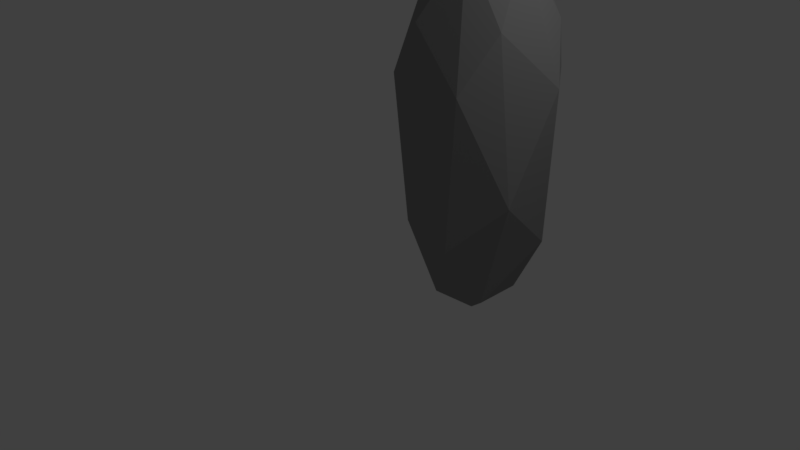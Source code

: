 # Source: Rock_Tall.blend  (saved by Blender 2.79.0; exported with 4.5.12 LTS)
import bpy
from mathutils import Matrix  # noqa: F401  (used for matrix-valued properties, if any)

bpy.ops.wm.read_factory_settings(use_empty=True)
scene = bpy.context.scene
scene.name = 'Scene'

# ---- collections
col_collection_1 = bpy.data.collections.new('Collection 1'); scene.collection.children.link(col_collection_1)

# ---- materials (node trees are filled in below, after node groups)
mat_matrocktall = bpy.data.materials.new('matRockTall')
mat_matrocktall.alpha_threshold = 0.0
mat_matrocktall.use_transparent_shadow = False
mat_matrocktall.diffuse_color = (0.2883, 0.2883, 0.2883, 1.0)
mat_matrocktall.roughness = 0.5

# ---- material node trees

# ---- world
world_world = bpy.data.worlds.new('World'); scene.world = world_world
world_world.color = (0.05088, 0.05088, 0.05088)
world_world.use_sun_shadow = False
world_world.sun_shadow_jitter_overblur = 0.0
world_world.cycles.sampling_method = 'MANUAL'

# ---- cameras
cam_camera = bpy.data.cameras.new('Camera')
cam_camera.clip_end = 100.0
cam_camera.lens = 35.0
cam_camera.sensor_width = 32.0
cam_camera.sensor_height = 18.0
cam_camera.ortho_scale = 7.314
cam_camera.dof.focus_distance = 0.0
cam_camera.dof.aperture_fstop = 128.0

# ---- lights
light_lamp = bpy.data.lights.new('Lamp', 'POINT')
light_lamp.transmission_factor = 0.0
light_lamp.cutoff_distance = 30.0
light_lamp.energy = 100.0
light_lamp.shadow_buffer_clip_start = 1.001
light_lamp.shadow_soft_size = 0.1
light_lamp.shadow_maximum_resolution = 0.006
light_lamp.use_absolute_resolution = True

# ---- meshes
me_icosphere = bpy.data.meshes.new('Icosphere')
me_icosphere.from_pydata([(0.0, 0.0, -0.9444), (0.7236, -0.5257, 0.4392), (-0.2764, -0.8506, 0.4392), (-0.8944, 0.0, 0.4392), (-0.2764, 0.8506, 0.4392), (0.7236, 0.5257, 0.4392), (0.2764, -0.8506, 2.678), (-0.7236, -0.5257, 2.678), (-0.7236, 0.5257, 2.678), (0.2764, 0.8506, 2.678), (0.8944, 0.0, 2.678), (0.0, 0.0, 4.062), (-0.1625, -0.5, -0.5706), (0.4253, -0.309, -0.5706), (0.2629, -0.809, 0.2427), (0.8506, 0.0, 0.2427), (0.4253, 0.309, -0.5706), (-0.5257, 0.0, -0.5706), (-0.6882, -0.5, 0.2427), (-0.1625, 0.5, -0.5706), (-0.6882, 0.5, 0.2427), (0.2629, 0.809, 0.2427), (0.9511, -0.309, 1.559), (0.9511, 0.309, 1.559), (0.0, -1.0, 1.559), (0.5878, -0.809, 1.559), (-0.9511, -0.309, 1.559), (-0.5878, -0.809, 1.559), (-0.5878, 0.809, 1.559), (-0.9511, 0.309, 1.559), (0.5878, 0.809, 1.559), (0.0, 1.0, 1.559), (0.6882, -0.5, 2.875), (-0.2629, -0.809, 2.875), (-0.8506, 0.0, 2.875), (-0.2629, 0.809, 2.875), (0.6882, 0.5, 2.875), (0.1625, -0.5, 3.688), (0.5257, 0.0, 3.688), (-0.4253, -0.309, 3.688), (-0.4253, 0.309, 3.688), (0.1625, 0.5, 3.688)], [], [(0, 13, 12), (1, 13, 15), (0, 12, 17), (0, 17, 19), (0, 19, 16), (1, 15, 22), (2, 14, 24), (3, 18, 26), (4, 20, 28), (5, 21, 30), (1, 22, 25), (2, 24, 27), (3, 26, 29), (4, 28, 31), (5, 30, 23), (6, 32, 37), (7, 33, 39), (8, 34, 40), (9, 35, 41), (10, 36, 38), (38, 41, 11), (38, 36, 41), (36, 9, 41), (41, 40, 11), (41, 35, 40), (35, 8, 40), (40, 39, 11), (40, 34, 39), (34, 7, 39), (39, 37, 11), (39, 33, 37), (33, 6, 37), (37, 38, 11), (37, 32, 38), (32, 10, 38), (23, 36, 10), (23, 30, 36), (30, 9, 36), (31, 35, 9), (31, 28, 35), (28, 8, 35), (29, 34, 8), (29, 26, 34), (26, 7, 34), (27, 33, 7), (27, 24, 33), (24, 6, 33), (25, 32, 6), (25, 22, 32), (22, 10, 32), (30, 31, 9), (30, 21, 31), (21, 4, 31), (28, 29, 8), (28, 20, 29), (20, 3, 29), (26, 27, 7), (26, 18, 27), (18, 2, 27), (24, 25, 6), (24, 14, 25), (14, 1, 25), (22, 23, 10), (22, 15, 23), (15, 5, 23), (16, 21, 5), (16, 19, 21), (19, 4, 21), (19, 20, 4), (19, 17, 20), (17, 3, 20), (17, 18, 3), (17, 12, 18), (12, 2, 18), (15, 16, 5), (15, 13, 16), (13, 0, 16), (12, 14, 2), (12, 13, 14), (13, 1, 14)])
me_icosphere.materials.append(mat_matrocktall)
me_icosphere.use_remesh_preserve_volume = False
me_icosphere.use_remesh_preserve_attributes = False
me_icosphere.use_mirror_vertex_groups = False
me_icosphere.update()

# ---- objects
ob_rocktall = bpy.data.objects.new('RockTall', me_icosphere)
ob_lamp = bpy.data.objects.new('Lamp', light_lamp)
ob_camera = bpy.data.objects.new('Camera', cam_camera)

# ---- transforms, parenting, visibility, modifiers, constraints
ob_rocktall.location = (1.0, 0.8866, 0.2257)
ob_rocktall.lineart.crease_threshold = 0.0
_m = ob_rocktall.modifiers.new('Decimate', 'DECIMATE')
_m.ratio = 0.7172
ob_lamp.location = (4.076, 1.005, 5.904)
ob_lamp.rotation_euler = (0.6503, 0.05522, 1.866)
ob_lamp.lock_rotations_4d = False
ob_lamp.empty_display_type = 'ARROWS'
ob_lamp.color = (0.0, 0.0, 0.0, 0.0)
ob_lamp.lineart.crease_threshold = 0.0
ob_camera.location = (7.481, -6.508, 5.344)
ob_camera.rotation_euler = (1.109, 0.0, 0.8149)
ob_camera.lock_rotations_4d = False
ob_camera.empty_display_type = 'ARROWS'
ob_camera.color = (0.0, 0.0, 0.0, 0.0)
ob_camera.display_type = 'WIRE'
ob_camera.lineart.crease_threshold = 0.0

# ---- collection membership
col_collection_1.objects.link(ob_rocktall)
col_collection_1.objects.link(ob_lamp)
col_collection_1.objects.link(ob_camera)

# ---- scene / render settings (as saved in the file)
scene.camera = ob_camera
scene.frame_start = 1; scene.frame_end = 250; scene.frame_set(1)
scene.render.engine = 'BLENDER_EEVEE_NEXT'
scene.render.resolution_percentage = 50
scene.render.dither_intensity = 0.0
scene.cycles.use_denoising = False
scene.cycles.samples = 128
scene.cycles.sampling_pattern = 'TABULATED_SOBOL'
scene.cycles.use_adaptive_sampling = False
scene.cycles.use_light_tree = False
scene.cycles.blur_glossy = 0.0
scene.cycles.sample_clamp_indirect = 0.0
scene.view_settings.view_transform = 'Standard'
bpy.context.view_layer.update()
